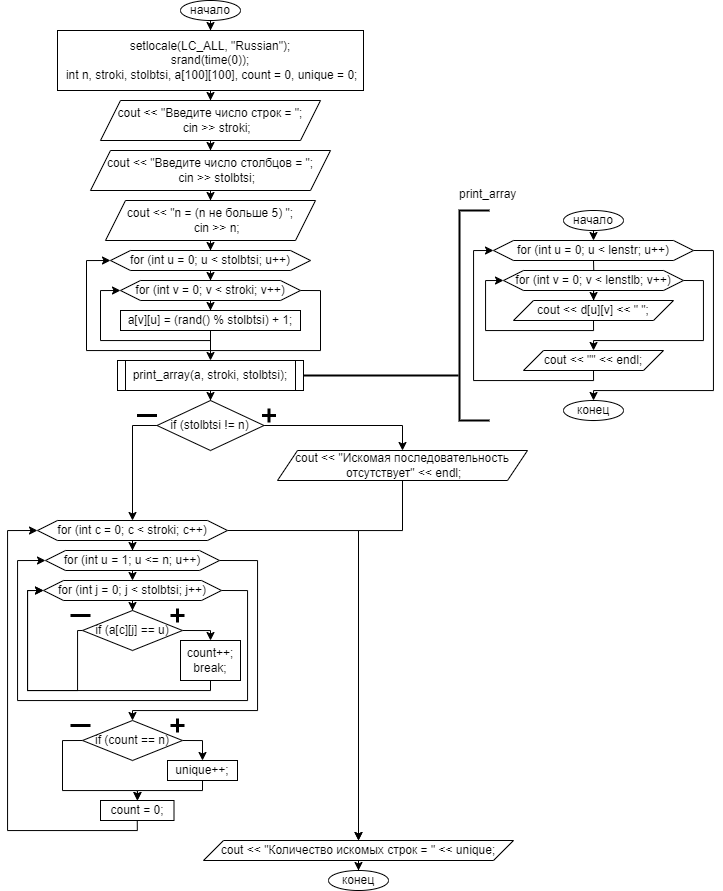

The diagram above was exported from draw.io. Its source (the exported page's mxGraphModel, read from the mxfile embedded in the PNG):
<mxGraphModel dx="1687" dy="931" grid="1" gridSize="10" guides="1" tooltips="1" connect="1" arrows="1" fold="1" page="1" pageScale="1" pageWidth="827" pageHeight="1169" math="0" shadow="0">
  <root>
    <mxCell id="0" />
    <mxCell id="1" parent="0" />
    <mxCell id="QQvnDQrowe3ORCZsU6o2-5" value="" style="edgeStyle=orthogonalEdgeStyle;rounded=0;orthogonalLoop=1;jettySize=auto;html=1;" edge="1" parent="1" source="QQvnDQrowe3ORCZsU6o2-1" target="QQvnDQrowe3ORCZsU6o2-4">
      <mxGeometry relative="1" as="geometry" />
    </mxCell>
    <mxCell id="QQvnDQrowe3ORCZsU6o2-1" value="начало" style="ellipse;whiteSpace=wrap;html=1;" vertex="1" parent="1">
      <mxGeometry x="203" y="10" width="60" height="20" as="geometry" />
    </mxCell>
    <mxCell id="QQvnDQrowe3ORCZsU6o2-7" value="" style="edgeStyle=orthogonalEdgeStyle;rounded=0;orthogonalLoop=1;jettySize=auto;html=1;" edge="1" parent="1" source="QQvnDQrowe3ORCZsU6o2-4" target="QQvnDQrowe3ORCZsU6o2-6">
      <mxGeometry relative="1" as="geometry" />
    </mxCell>
    <mxCell id="QQvnDQrowe3ORCZsU6o2-4" value="setlocale(LC_ALL, &quot;Russian&quot;);&lt;br&gt;srand(time(0));&lt;br&gt;&amp;nbsp;int n, stroki, stolbtsi, a[100][100], count = 0, unique = 0;" style="rounded=0;whiteSpace=wrap;html=1;" vertex="1" parent="1">
      <mxGeometry x="80" y="40" width="306" height="60" as="geometry" />
    </mxCell>
    <mxCell id="QQvnDQrowe3ORCZsU6o2-9" value="" style="edgeStyle=orthogonalEdgeStyle;rounded=0;orthogonalLoop=1;jettySize=auto;html=1;" edge="1" parent="1" source="QQvnDQrowe3ORCZsU6o2-6" target="QQvnDQrowe3ORCZsU6o2-8">
      <mxGeometry relative="1" as="geometry" />
    </mxCell>
    <mxCell id="QQvnDQrowe3ORCZsU6o2-6" value="cout &lt;&lt; &quot;Введите число строк = &quot;;&#10;    cin &gt;&gt; stroki;" style="shape=parallelogram;perimeter=parallelogramPerimeter;whiteSpace=wrap;html=1;fixedSize=1;" vertex="1" parent="1">
      <mxGeometry x="123" y="110" width="220" height="40" as="geometry" />
    </mxCell>
    <mxCell id="QQvnDQrowe3ORCZsU6o2-11" value="" style="edgeStyle=orthogonalEdgeStyle;rounded=0;orthogonalLoop=1;jettySize=auto;html=1;" edge="1" parent="1" source="QQvnDQrowe3ORCZsU6o2-8" target="QQvnDQrowe3ORCZsU6o2-10">
      <mxGeometry relative="1" as="geometry" />
    </mxCell>
    <mxCell id="QQvnDQrowe3ORCZsU6o2-8" value="cout &lt;&lt; &quot;Введите число столбцов = &quot;;&#10;    cin &gt;&gt; stolbtsi;" style="shape=parallelogram;perimeter=parallelogramPerimeter;whiteSpace=wrap;html=1;fixedSize=1;" vertex="1" parent="1">
      <mxGeometry x="113" y="160" width="240" height="40" as="geometry" />
    </mxCell>
    <mxCell id="QQvnDQrowe3ORCZsU6o2-14" value="" style="edgeStyle=orthogonalEdgeStyle;rounded=0;orthogonalLoop=1;jettySize=auto;html=1;" edge="1" parent="1" source="QQvnDQrowe3ORCZsU6o2-10" target="QQvnDQrowe3ORCZsU6o2-12">
      <mxGeometry relative="1" as="geometry" />
    </mxCell>
    <mxCell id="QQvnDQrowe3ORCZsU6o2-10" value="cout &lt;&lt; &quot;n = (n не больше 5) &quot;;&#10;    cin &gt;&gt; n;" style="shape=parallelogram;perimeter=parallelogramPerimeter;whiteSpace=wrap;html=1;fixedSize=1;" vertex="1" parent="1">
      <mxGeometry x="128" y="210" width="210" height="40" as="geometry" />
    </mxCell>
    <mxCell id="QQvnDQrowe3ORCZsU6o2-16" value="" style="edgeStyle=orthogonalEdgeStyle;rounded=0;orthogonalLoop=1;jettySize=auto;html=1;" edge="1" parent="1" source="QQvnDQrowe3ORCZsU6o2-12" target="QQvnDQrowe3ORCZsU6o2-15">
      <mxGeometry relative="1" as="geometry" />
    </mxCell>
    <mxCell id="QQvnDQrowe3ORCZsU6o2-12" value="for (int u = 0; u &amp;lt; stolbtsi; u++)" style="shape=hexagon;perimeter=hexagonPerimeter2;whiteSpace=wrap;html=1;fixedSize=1;" vertex="1" parent="1">
      <mxGeometry x="133" y="260" width="200" height="20" as="geometry" />
    </mxCell>
    <mxCell id="QQvnDQrowe3ORCZsU6o2-18" value="" style="edgeStyle=orthogonalEdgeStyle;rounded=0;orthogonalLoop=1;jettySize=auto;html=1;" edge="1" parent="1" source="QQvnDQrowe3ORCZsU6o2-15" target="QQvnDQrowe3ORCZsU6o2-17">
      <mxGeometry relative="1" as="geometry" />
    </mxCell>
    <mxCell id="QQvnDQrowe3ORCZsU6o2-20" style="edgeStyle=orthogonalEdgeStyle;rounded=0;orthogonalLoop=1;jettySize=auto;html=1;exitX=1;exitY=0.5;exitDx=0;exitDy=0;entryX=0;entryY=0.5;entryDx=0;entryDy=0;" edge="1" parent="1" source="QQvnDQrowe3ORCZsU6o2-15" target="QQvnDQrowe3ORCZsU6o2-12">
      <mxGeometry relative="1" as="geometry">
        <Array as="points">
          <mxPoint x="343" y="300" />
          <mxPoint x="343" y="360" />
          <mxPoint x="109" y="360" />
          <mxPoint x="109" y="270" />
        </Array>
      </mxGeometry>
    </mxCell>
    <mxCell id="QQvnDQrowe3ORCZsU6o2-15" value="for (int v = 0; v &lt; stroki; v++)" style="shape=hexagon;perimeter=hexagonPerimeter2;whiteSpace=wrap;html=1;fixedSize=1;" vertex="1" parent="1">
      <mxGeometry x="143" y="290" width="180" height="20" as="geometry" />
    </mxCell>
    <mxCell id="QQvnDQrowe3ORCZsU6o2-19" style="edgeStyle=orthogonalEdgeStyle;rounded=0;orthogonalLoop=1;jettySize=auto;html=1;exitX=0.5;exitY=1;exitDx=0;exitDy=0;entryX=0;entryY=0.5;entryDx=0;entryDy=0;" edge="1" parent="1" source="QQvnDQrowe3ORCZsU6o2-17" target="QQvnDQrowe3ORCZsU6o2-15">
      <mxGeometry relative="1" as="geometry">
        <Array as="points">
          <mxPoint x="233" y="350" />
          <mxPoint x="123" y="350" />
          <mxPoint x="123" y="300" />
        </Array>
      </mxGeometry>
    </mxCell>
    <mxCell id="QQvnDQrowe3ORCZsU6o2-23" value="" style="edgeStyle=orthogonalEdgeStyle;rounded=0;orthogonalLoop=1;jettySize=auto;html=1;" edge="1" parent="1" source="QQvnDQrowe3ORCZsU6o2-17" target="QQvnDQrowe3ORCZsU6o2-21">
      <mxGeometry relative="1" as="geometry" />
    </mxCell>
    <mxCell id="QQvnDQrowe3ORCZsU6o2-17" value="a[v][u] = (rand() % stolbtsi) + 1;" style="rounded=0;whiteSpace=wrap;html=1;" vertex="1" parent="1">
      <mxGeometry x="143" y="320" width="180" height="20" as="geometry" />
    </mxCell>
    <mxCell id="QQvnDQrowe3ORCZsU6o2-47" value="" style="edgeStyle=orthogonalEdgeStyle;rounded=0;orthogonalLoop=1;jettySize=auto;html=1;" edge="1" parent="1" source="QQvnDQrowe3ORCZsU6o2-21" target="QQvnDQrowe3ORCZsU6o2-46">
      <mxGeometry relative="1" as="geometry" />
    </mxCell>
    <mxCell id="QQvnDQrowe3ORCZsU6o2-21" value="print_array(a, stroki, stolbtsi);" style="shape=process;whiteSpace=wrap;html=1;backgroundOutline=1;size=0.045454545454545456;" vertex="1" parent="1">
      <mxGeometry x="140" y="370" width="186" height="30" as="geometry" />
    </mxCell>
    <mxCell id="QQvnDQrowe3ORCZsU6o2-24" value="" style="strokeWidth=2;html=1;shape=mxgraph.flowchart.annotation_1;align=left;pointerEvents=1;" vertex="1" parent="1">
      <mxGeometry x="482" y="220" width="30" height="210" as="geometry" />
    </mxCell>
    <mxCell id="QQvnDQrowe3ORCZsU6o2-25" value="" style="line;strokeWidth=2;html=1;perimeter=backbonePerimeter;points=[];outlineConnect=0;" vertex="1" parent="1">
      <mxGeometry x="326" y="380" width="155" height="10" as="geometry" />
    </mxCell>
    <mxCell id="QQvnDQrowe3ORCZsU6o2-26" value="print_array" style="text;whiteSpace=wrap;html=1;" vertex="1" parent="1">
      <mxGeometry x="480" y="190" width="70" height="20" as="geometry" />
    </mxCell>
    <mxCell id="QQvnDQrowe3ORCZsU6o2-27" value="" style="edgeStyle=orthogonalEdgeStyle;rounded=0;orthogonalLoop=1;jettySize=auto;html=1;" edge="1" parent="1" target="QQvnDQrowe3ORCZsU6o2-30">
      <mxGeometry relative="1" as="geometry">
        <mxPoint x="616" y="270" as="sourcePoint" />
      </mxGeometry>
    </mxCell>
    <mxCell id="QQvnDQrowe3ORCZsU6o2-39" value="" style="edgeStyle=orthogonalEdgeStyle;rounded=0;orthogonalLoop=1;jettySize=auto;html=1;" edge="1" parent="1" source="QQvnDQrowe3ORCZsU6o2-30" target="QQvnDQrowe3ORCZsU6o2-38">
      <mxGeometry relative="1" as="geometry" />
    </mxCell>
    <mxCell id="QQvnDQrowe3ORCZsU6o2-42" style="edgeStyle=orthogonalEdgeStyle;rounded=0;orthogonalLoop=1;jettySize=auto;html=1;exitX=1;exitY=0.5;exitDx=0;exitDy=0;entryX=0.5;entryY=0;entryDx=0;entryDy=0;" edge="1" parent="1" source="QQvnDQrowe3ORCZsU6o2-30" target="QQvnDQrowe3ORCZsU6o2-41">
      <mxGeometry relative="1" as="geometry">
        <Array as="points">
          <mxPoint x="726" y="290" />
          <mxPoint x="726" y="350" />
          <mxPoint x="616" y="350" />
        </Array>
      </mxGeometry>
    </mxCell>
    <mxCell id="QQvnDQrowe3ORCZsU6o2-30" value="for (int v = 0; v &lt; lenstlb; v++)" style="shape=hexagon;perimeter=hexagonPerimeter2;whiteSpace=wrap;html=1;fixedSize=1;" vertex="1" parent="1">
      <mxGeometry x="526" y="280" width="180" height="20" as="geometry" />
    </mxCell>
    <mxCell id="QQvnDQrowe3ORCZsU6o2-45" style="edgeStyle=orthogonalEdgeStyle;rounded=0;orthogonalLoop=1;jettySize=auto;html=1;exitX=1;exitY=0.5;exitDx=0;exitDy=0;entryX=0.5;entryY=0;entryDx=0;entryDy=0;" edge="1" parent="1" source="QQvnDQrowe3ORCZsU6o2-33" target="QQvnDQrowe3ORCZsU6o2-44">
      <mxGeometry relative="1" as="geometry">
        <Array as="points">
          <mxPoint x="736" y="260" />
          <mxPoint x="736" y="400" />
          <mxPoint x="616" y="400" />
        </Array>
      </mxGeometry>
    </mxCell>
    <mxCell id="QQvnDQrowe3ORCZsU6o2-33" value="for (int u = 0; u &lt; lenstr; u++)" style="shape=hexagon;perimeter=hexagonPerimeter2;whiteSpace=wrap;html=1;fixedSize=1;" vertex="1" parent="1">
      <mxGeometry x="516" y="250" width="200" height="20" as="geometry" />
    </mxCell>
    <mxCell id="QQvnDQrowe3ORCZsU6o2-36" style="edgeStyle=orthogonalEdgeStyle;rounded=0;orthogonalLoop=1;jettySize=auto;html=1;exitX=0.5;exitY=1;exitDx=0;exitDy=0;entryX=0.5;entryY=0;entryDx=0;entryDy=0;" edge="1" parent="1" source="QQvnDQrowe3ORCZsU6o2-34" target="QQvnDQrowe3ORCZsU6o2-33">
      <mxGeometry relative="1" as="geometry" />
    </mxCell>
    <mxCell id="QQvnDQrowe3ORCZsU6o2-34" value="начало" style="ellipse;whiteSpace=wrap;html=1;" vertex="1" parent="1">
      <mxGeometry x="586" y="220" width="60" height="20" as="geometry" />
    </mxCell>
    <mxCell id="QQvnDQrowe3ORCZsU6o2-40" style="edgeStyle=orthogonalEdgeStyle;rounded=0;orthogonalLoop=1;jettySize=auto;html=1;exitX=0.5;exitY=1;exitDx=0;exitDy=0;entryX=0;entryY=0.5;entryDx=0;entryDy=0;" edge="1" parent="1" source="QQvnDQrowe3ORCZsU6o2-38" target="QQvnDQrowe3ORCZsU6o2-30">
      <mxGeometry relative="1" as="geometry">
        <Array as="points">
          <mxPoint x="616" y="340" />
          <mxPoint x="508" y="340" />
          <mxPoint x="508" y="290" />
        </Array>
      </mxGeometry>
    </mxCell>
    <mxCell id="QQvnDQrowe3ORCZsU6o2-38" value="cout &lt;&lt; d[u][v] &lt;&lt; &quot; &quot;;" style="shape=parallelogram;perimeter=parallelogramPerimeter;whiteSpace=wrap;html=1;fixedSize=1;" vertex="1" parent="1">
      <mxGeometry x="536" y="310" width="160" height="20" as="geometry" />
    </mxCell>
    <mxCell id="QQvnDQrowe3ORCZsU6o2-43" style="edgeStyle=orthogonalEdgeStyle;rounded=0;orthogonalLoop=1;jettySize=auto;html=1;exitX=0.5;exitY=1;exitDx=0;exitDy=0;entryX=0;entryY=0.5;entryDx=0;entryDy=0;" edge="1" parent="1" source="QQvnDQrowe3ORCZsU6o2-41" target="QQvnDQrowe3ORCZsU6o2-33">
      <mxGeometry relative="1" as="geometry">
        <Array as="points">
          <mxPoint x="616" y="390" />
          <mxPoint x="496" y="390" />
          <mxPoint x="496" y="260" />
        </Array>
      </mxGeometry>
    </mxCell>
    <mxCell id="QQvnDQrowe3ORCZsU6o2-41" value="cout &lt;&lt; &quot;&quot; &lt;&lt; endl;" style="shape=parallelogram;perimeter=parallelogramPerimeter;whiteSpace=wrap;html=1;fixedSize=1;" vertex="1" parent="1">
      <mxGeometry x="546" y="360" width="140" height="20" as="geometry" />
    </mxCell>
    <mxCell id="QQvnDQrowe3ORCZsU6o2-44" value="конец" style="ellipse;whiteSpace=wrap;html=1;" vertex="1" parent="1">
      <mxGeometry x="586" y="410" width="60" height="20" as="geometry" />
    </mxCell>
    <mxCell id="QQvnDQrowe3ORCZsU6o2-51" style="edgeStyle=orthogonalEdgeStyle;rounded=0;orthogonalLoop=1;jettySize=auto;html=1;exitX=1;exitY=0.5;exitDx=0;exitDy=0;entryX=0.5;entryY=0;entryDx=0;entryDy=0;" edge="1" parent="1" source="QQvnDQrowe3ORCZsU6o2-46" target="QQvnDQrowe3ORCZsU6o2-50">
      <mxGeometry relative="1" as="geometry" />
    </mxCell>
    <mxCell id="QQvnDQrowe3ORCZsU6o2-56" style="edgeStyle=orthogonalEdgeStyle;rounded=0;orthogonalLoop=1;jettySize=auto;html=1;exitX=0;exitY=0.5;exitDx=0;exitDy=0;entryX=0.5;entryY=0;entryDx=0;entryDy=0;" edge="1" parent="1" source="QQvnDQrowe3ORCZsU6o2-46" target="QQvnDQrowe3ORCZsU6o2-55">
      <mxGeometry relative="1" as="geometry" />
    </mxCell>
    <mxCell id="QQvnDQrowe3ORCZsU6o2-46" value="if (stolbtsi != n)" style="rhombus;whiteSpace=wrap;html=1;" vertex="1" parent="1">
      <mxGeometry x="179.5" y="410" width="107" height="50" as="geometry" />
    </mxCell>
    <mxCell id="QQvnDQrowe3ORCZsU6o2-83" style="edgeStyle=orthogonalEdgeStyle;rounded=0;orthogonalLoop=1;jettySize=auto;html=1;exitX=0.5;exitY=1;exitDx=0;exitDy=0;entryX=0.5;entryY=0;entryDx=0;entryDy=0;" edge="1" parent="1" source="QQvnDQrowe3ORCZsU6o2-50" target="QQvnDQrowe3ORCZsU6o2-82">
      <mxGeometry relative="1" as="geometry">
        <Array as="points">
          <mxPoint x="425" y="540" />
          <mxPoint x="381" y="540" />
        </Array>
      </mxGeometry>
    </mxCell>
    <mxCell id="QQvnDQrowe3ORCZsU6o2-50" value="cout &amp;lt;&amp;lt; &quot;Искомая последовательность&lt;br&gt;&amp;nbsp;отсутствует&quot; &amp;lt;&amp;lt; endl;" style="shape=parallelogram;perimeter=parallelogramPerimeter;whiteSpace=wrap;html=1;fixedSize=1;" vertex="1" parent="1">
      <mxGeometry x="300" y="460" width="250" height="30" as="geometry" />
    </mxCell>
    <mxCell id="QQvnDQrowe3ORCZsU6o2-52" value="" style="shape=umlDestroy;whiteSpace=wrap;html=1;strokeWidth=3;targetShapes=umlLifeline;rotation=45;" vertex="1" parent="1">
      <mxGeometry x="286.5" y="420" width="10" height="10" as="geometry" />
    </mxCell>
    <mxCell id="QQvnDQrowe3ORCZsU6o2-54" value="" style="line;strokeWidth=3;html=1;perimeter=backbonePerimeter;points=[];outlineConnect=0;" vertex="1" parent="1">
      <mxGeometry x="159.5" y="420" width="20" height="10" as="geometry" />
    </mxCell>
    <mxCell id="QQvnDQrowe3ORCZsU6o2-58" value="" style="edgeStyle=orthogonalEdgeStyle;rounded=0;orthogonalLoop=1;jettySize=auto;html=1;" edge="1" parent="1" source="QQvnDQrowe3ORCZsU6o2-55" target="QQvnDQrowe3ORCZsU6o2-57">
      <mxGeometry relative="1" as="geometry" />
    </mxCell>
    <mxCell id="QQvnDQrowe3ORCZsU6o2-85" style="edgeStyle=orthogonalEdgeStyle;rounded=0;orthogonalLoop=1;jettySize=auto;html=1;exitX=1;exitY=0.5;exitDx=0;exitDy=0;entryX=0.5;entryY=0;entryDx=0;entryDy=0;" edge="1" parent="1" source="QQvnDQrowe3ORCZsU6o2-55" target="QQvnDQrowe3ORCZsU6o2-82">
      <mxGeometry relative="1" as="geometry" />
    </mxCell>
    <mxCell id="QQvnDQrowe3ORCZsU6o2-55" value="for (int c = 0; c &lt; stroki; c++)" style="shape=hexagon;perimeter=hexagonPerimeter2;whiteSpace=wrap;html=1;fixedSize=1;" vertex="1" parent="1">
      <mxGeometry x="60" y="530" width="190" height="20" as="geometry" />
    </mxCell>
    <mxCell id="QQvnDQrowe3ORCZsU6o2-61" style="edgeStyle=orthogonalEdgeStyle;rounded=0;orthogonalLoop=1;jettySize=auto;html=1;exitX=0.5;exitY=1;exitDx=0;exitDy=0;entryX=0.5;entryY=0;entryDx=0;entryDy=0;" edge="1" parent="1" source="QQvnDQrowe3ORCZsU6o2-57" target="QQvnDQrowe3ORCZsU6o2-59">
      <mxGeometry relative="1" as="geometry" />
    </mxCell>
    <mxCell id="QQvnDQrowe3ORCZsU6o2-73" style="edgeStyle=orthogonalEdgeStyle;rounded=0;orthogonalLoop=1;jettySize=auto;html=1;exitX=1;exitY=0.5;exitDx=0;exitDy=0;" edge="1" parent="1" source="QQvnDQrowe3ORCZsU6o2-57" target="QQvnDQrowe3ORCZsU6o2-70">
      <mxGeometry relative="1" as="geometry">
        <Array as="points">
          <mxPoint x="280" y="570" />
          <mxPoint x="280" y="720" />
          <mxPoint x="155" y="720" />
        </Array>
      </mxGeometry>
    </mxCell>
    <mxCell id="QQvnDQrowe3ORCZsU6o2-57" value="for (int u = 1; u &lt;= n; u++)" style="shape=hexagon;perimeter=hexagonPerimeter2;whiteSpace=wrap;html=1;fixedSize=1;" vertex="1" parent="1">
      <mxGeometry x="68" y="560" width="174" height="20" as="geometry" />
    </mxCell>
    <mxCell id="QQvnDQrowe3ORCZsU6o2-63" value="" style="edgeStyle=orthogonalEdgeStyle;rounded=0;orthogonalLoop=1;jettySize=auto;html=1;" edge="1" parent="1" source="QQvnDQrowe3ORCZsU6o2-59" target="QQvnDQrowe3ORCZsU6o2-62">
      <mxGeometry relative="1" as="geometry" />
    </mxCell>
    <mxCell id="QQvnDQrowe3ORCZsU6o2-69" style="edgeStyle=orthogonalEdgeStyle;rounded=0;orthogonalLoop=1;jettySize=auto;html=1;exitX=1;exitY=0.5;exitDx=0;exitDy=0;entryX=0;entryY=0.5;entryDx=0;entryDy=0;" edge="1" parent="1" source="QQvnDQrowe3ORCZsU6o2-59" target="QQvnDQrowe3ORCZsU6o2-57">
      <mxGeometry relative="1" as="geometry">
        <Array as="points">
          <mxPoint x="270" y="600" />
          <mxPoint x="270" y="710" />
          <mxPoint x="40" y="710" />
          <mxPoint x="40" y="570" />
        </Array>
      </mxGeometry>
    </mxCell>
    <mxCell id="QQvnDQrowe3ORCZsU6o2-59" value="for (int j = 0; j &lt; stolbtsi; j++)" style="shape=hexagon;perimeter=hexagonPerimeter2;whiteSpace=wrap;html=1;fixedSize=1;" vertex="1" parent="1">
      <mxGeometry x="66" y="590" width="178" height="20" as="geometry" />
    </mxCell>
    <mxCell id="QQvnDQrowe3ORCZsU6o2-67" style="edgeStyle=orthogonalEdgeStyle;rounded=0;orthogonalLoop=1;jettySize=auto;html=1;exitX=1;exitY=0.5;exitDx=0;exitDy=0;entryX=0.5;entryY=0;entryDx=0;entryDy=0;" edge="1" parent="1" source="QQvnDQrowe3ORCZsU6o2-62" target="QQvnDQrowe3ORCZsU6o2-66">
      <mxGeometry relative="1" as="geometry" />
    </mxCell>
    <mxCell id="QQvnDQrowe3ORCZsU6o2-79" style="edgeStyle=orthogonalEdgeStyle;rounded=0;orthogonalLoop=1;jettySize=auto;html=1;exitX=0;exitY=0.5;exitDx=0;exitDy=0;entryX=0;entryY=0.5;entryDx=0;entryDy=0;" edge="1" parent="1" source="QQvnDQrowe3ORCZsU6o2-62" target="QQvnDQrowe3ORCZsU6o2-59">
      <mxGeometry relative="1" as="geometry">
        <Array as="points">
          <mxPoint x="100" y="640" />
          <mxPoint x="100" y="700" />
          <mxPoint x="50" y="700" />
          <mxPoint x="50" y="600" />
        </Array>
      </mxGeometry>
    </mxCell>
    <mxCell id="QQvnDQrowe3ORCZsU6o2-62" value="if (a[c][j] == u)" style="rhombus;whiteSpace=wrap;html=1;" vertex="1" parent="1">
      <mxGeometry x="105" y="620" width="100" height="40" as="geometry" />
    </mxCell>
    <mxCell id="QQvnDQrowe3ORCZsU6o2-64" value="" style="shape=umlDestroy;whiteSpace=wrap;html=1;strokeWidth=3;targetShapes=umlLifeline;rotation=45;" vertex="1" parent="1">
      <mxGeometry x="195" y="620" width="10" height="10" as="geometry" />
    </mxCell>
    <mxCell id="QQvnDQrowe3ORCZsU6o2-65" value="" style="line;strokeWidth=3;html=1;perimeter=backbonePerimeter;points=[];outlineConnect=0;" vertex="1" parent="1">
      <mxGeometry x="93" y="620" width="20" height="10" as="geometry" />
    </mxCell>
    <mxCell id="QQvnDQrowe3ORCZsU6o2-68" style="edgeStyle=orthogonalEdgeStyle;rounded=0;orthogonalLoop=1;jettySize=auto;html=1;exitX=0.5;exitY=1;exitDx=0;exitDy=0;entryX=0;entryY=0.5;entryDx=0;entryDy=0;" edge="1" parent="1" source="QQvnDQrowe3ORCZsU6o2-66" target="QQvnDQrowe3ORCZsU6o2-59">
      <mxGeometry relative="1" as="geometry">
        <Array as="points">
          <mxPoint x="233" y="700" />
          <mxPoint x="50" y="700" />
          <mxPoint x="50" y="600" />
        </Array>
      </mxGeometry>
    </mxCell>
    <mxCell id="QQvnDQrowe3ORCZsU6o2-66" value="count++;&lt;br&gt;break;" style="rounded=0;whiteSpace=wrap;html=1;" vertex="1" parent="1">
      <mxGeometry x="203" y="650" width="60" height="40" as="geometry" />
    </mxCell>
    <mxCell id="QQvnDQrowe3ORCZsU6o2-76" style="edgeStyle=orthogonalEdgeStyle;rounded=0;orthogonalLoop=1;jettySize=auto;html=1;exitX=1;exitY=0.5;exitDx=0;exitDy=0;" edge="1" parent="1" source="QQvnDQrowe3ORCZsU6o2-70" target="QQvnDQrowe3ORCZsU6o2-74">
      <mxGeometry relative="1" as="geometry" />
    </mxCell>
    <mxCell id="QQvnDQrowe3ORCZsU6o2-80" style="edgeStyle=orthogonalEdgeStyle;rounded=0;orthogonalLoop=1;jettySize=auto;html=1;exitX=0;exitY=0.5;exitDx=0;exitDy=0;entryX=0.5;entryY=0;entryDx=0;entryDy=0;" edge="1" parent="1" source="QQvnDQrowe3ORCZsU6o2-70" target="QQvnDQrowe3ORCZsU6o2-77">
      <mxGeometry relative="1" as="geometry">
        <Array as="points">
          <mxPoint x="85" y="750" />
          <mxPoint x="85" y="800" />
          <mxPoint x="160" y="800" />
        </Array>
      </mxGeometry>
    </mxCell>
    <mxCell id="QQvnDQrowe3ORCZsU6o2-70" value="if (count == n)" style="rhombus;whiteSpace=wrap;html=1;" vertex="1" parent="1">
      <mxGeometry x="105" y="730" width="100" height="40" as="geometry" />
    </mxCell>
    <mxCell id="QQvnDQrowe3ORCZsU6o2-71" value="" style="shape=umlDestroy;whiteSpace=wrap;html=1;strokeWidth=3;targetShapes=umlLifeline;rotation=45;" vertex="1" parent="1">
      <mxGeometry x="195" y="730" width="10" height="10" as="geometry" />
    </mxCell>
    <mxCell id="QQvnDQrowe3ORCZsU6o2-72" value="" style="line;strokeWidth=3;html=1;perimeter=backbonePerimeter;points=[];outlineConnect=0;" vertex="1" parent="1">
      <mxGeometry x="93" y="730" width="20" height="10" as="geometry" />
    </mxCell>
    <mxCell id="QQvnDQrowe3ORCZsU6o2-78" style="edgeStyle=orthogonalEdgeStyle;rounded=0;orthogonalLoop=1;jettySize=auto;html=1;exitX=0.5;exitY=1;exitDx=0;exitDy=0;" edge="1" parent="1" source="QQvnDQrowe3ORCZsU6o2-74" target="QQvnDQrowe3ORCZsU6o2-77">
      <mxGeometry relative="1" as="geometry">
        <Array as="points">
          <mxPoint x="225" y="800" />
          <mxPoint x="160" y="800" />
        </Array>
      </mxGeometry>
    </mxCell>
    <mxCell id="QQvnDQrowe3ORCZsU6o2-74" value="unique++;" style="rounded=0;whiteSpace=wrap;html=1;" vertex="1" parent="1">
      <mxGeometry x="190" y="770" width="70" height="20" as="geometry" />
    </mxCell>
    <mxCell id="QQvnDQrowe3ORCZsU6o2-81" style="edgeStyle=orthogonalEdgeStyle;rounded=0;orthogonalLoop=1;jettySize=auto;html=1;exitX=0.5;exitY=1;exitDx=0;exitDy=0;entryX=0;entryY=0.5;entryDx=0;entryDy=0;" edge="1" parent="1" source="QQvnDQrowe3ORCZsU6o2-77" target="QQvnDQrowe3ORCZsU6o2-55">
      <mxGeometry relative="1" as="geometry">
        <Array as="points">
          <mxPoint x="160" y="840" />
          <mxPoint x="30" y="840" />
          <mxPoint x="30" y="540" />
        </Array>
      </mxGeometry>
    </mxCell>
    <mxCell id="QQvnDQrowe3ORCZsU6o2-77" value="count = 0;" style="rounded=0;whiteSpace=wrap;html=1;" vertex="1" parent="1">
      <mxGeometry x="123" y="810" width="73.5" height="20" as="geometry" />
    </mxCell>
    <mxCell id="QQvnDQrowe3ORCZsU6o2-87" value="" style="edgeStyle=orthogonalEdgeStyle;rounded=0;orthogonalLoop=1;jettySize=auto;html=1;" edge="1" parent="1" source="QQvnDQrowe3ORCZsU6o2-82" target="QQvnDQrowe3ORCZsU6o2-86">
      <mxGeometry relative="1" as="geometry" />
    </mxCell>
    <mxCell id="QQvnDQrowe3ORCZsU6o2-82" value="cout &lt;&lt; &quot;Количество искомых строк = &quot; &lt;&lt; unique;" style="shape=parallelogram;perimeter=parallelogramPerimeter;whiteSpace=wrap;html=1;fixedSize=1;" vertex="1" parent="1">
      <mxGeometry x="226" y="850" width="310" height="20" as="geometry" />
    </mxCell>
    <mxCell id="QQvnDQrowe3ORCZsU6o2-86" value="конец" style="ellipse;whiteSpace=wrap;html=1;" vertex="1" parent="1">
      <mxGeometry x="351" y="880" width="60" height="20" as="geometry" />
    </mxCell>
  </root>
</mxGraphModel>